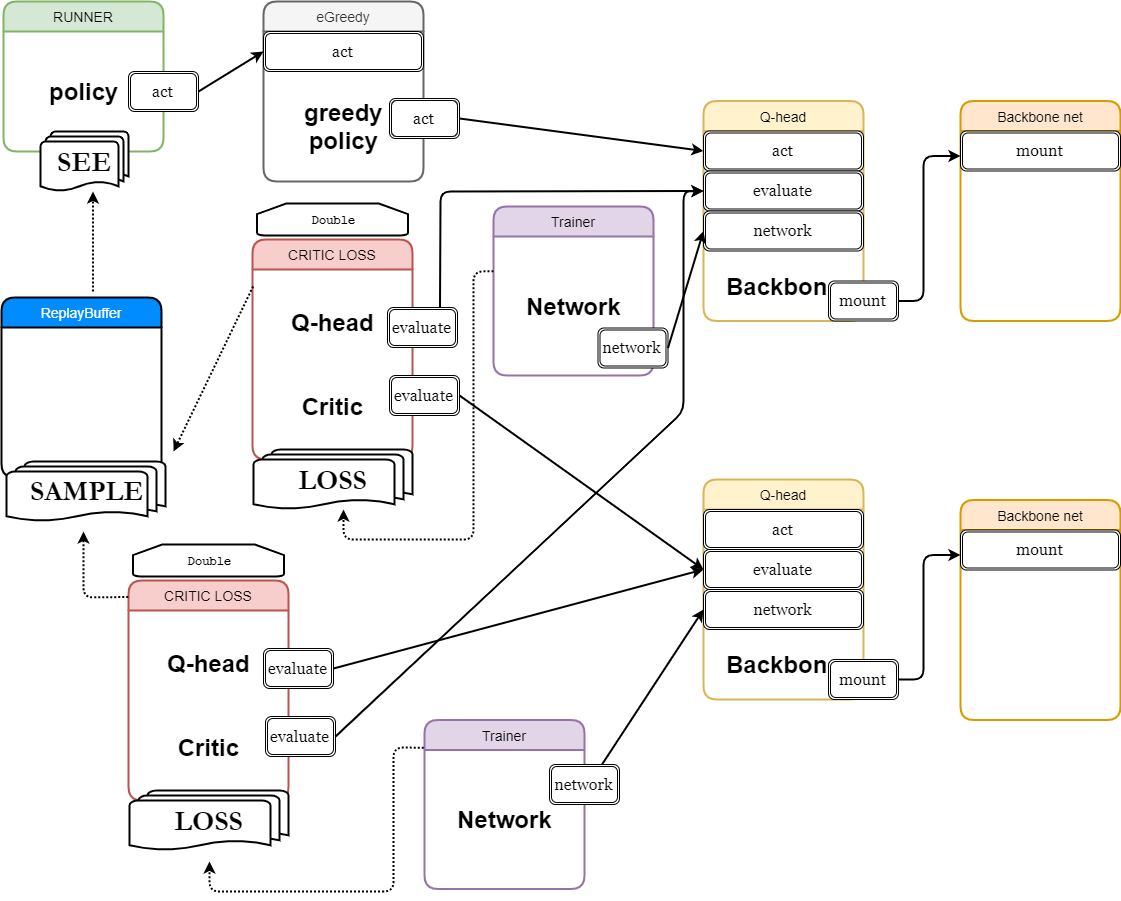

The diagram above was exported from draw.io. Its source (the exported page's mxGraphModel, read from the mxfile embedded in the PNG):
<mxGraphModel dx="1656" dy="964" grid="1" gridSize="10" guides="1" tooltips="1" connect="1" arrows="1" fold="1" page="1" pageScale="1" pageWidth="827" pageHeight="1169" math="0" shadow="0">
  <root>
    <mxCell id="0" />
    <mxCell id="1" parent="0" />
    <mxCell id="Yw8MkqHOVbKMr3uLzd0w-1" value="RUNNER" style="swimlane;childLayout=stackLayout;horizontal=1;startSize=30;horizontalStack=0;fillColor=#d5e8d4;rounded=1;fontSize=14;fontStyle=0;strokeWidth=2;resizeParent=0;resizeLast=1;shadow=0;dashed=0;align=center;strokeColor=#82b366;" parent="1" vertex="1">
      <mxGeometry x="20" y="20" width="160" height="150" as="geometry">
        <mxRectangle x="20" y="20" width="90" height="30" as="alternateBounds" />
      </mxGeometry>
    </mxCell>
    <mxCell id="Yw8MkqHOVbKMr3uLzd0w-12" value="policy" style="text;strokeColor=none;fillColor=none;html=1;fontSize=24;fontStyle=1;verticalAlign=middle;align=center;" parent="Yw8MkqHOVbKMr3uLzd0w-1" vertex="1">
      <mxGeometry y="30" width="160" height="120" as="geometry" />
    </mxCell>
    <mxCell id="Yw8MkqHOVbKMr3uLzd0w-9" value="act" style="shape=ext;double=1;rounded=1;whiteSpace=wrap;html=1;fontFamily=Georgia;fontSize=16;" parent="1" vertex="1">
      <mxGeometry x="145" y="90" width="70" height="40" as="geometry" />
    </mxCell>
    <mxCell id="Yw8MkqHOVbKMr3uLzd0w-13" value="eGreedy" style="swimlane;childLayout=stackLayout;horizontal=1;startSize=30;horizontalStack=0;fillColor=#f5f5f5;fontColor=#333333;rounded=1;fontSize=14;fontStyle=0;strokeWidth=2;resizeParent=0;resizeLast=1;shadow=0;dashed=0;align=center;strokeColor=#666666;" parent="1" vertex="1">
      <mxGeometry x="280" y="20" width="160" height="180" as="geometry">
        <mxRectangle x="20" y="20" width="90" height="30" as="alternateBounds" />
      </mxGeometry>
    </mxCell>
    <mxCell id="Yw8MkqHOVbKMr3uLzd0w-19" value="act" style="shape=ext;double=1;rounded=1;whiteSpace=wrap;html=1;fontFamily=Georgia;fontSize=16;" parent="Yw8MkqHOVbKMr3uLzd0w-13" vertex="1">
      <mxGeometry y="30" width="160" height="40" as="geometry" />
    </mxCell>
    <mxCell id="Yw8MkqHOVbKMr3uLzd0w-14" value="greedy&lt;br&gt;policy" style="text;strokeColor=none;fillColor=none;html=1;fontSize=24;fontStyle=1;verticalAlign=middle;align=center;" parent="Yw8MkqHOVbKMr3uLzd0w-13" vertex="1">
      <mxGeometry y="70" width="160" height="110" as="geometry" />
    </mxCell>
    <mxCell id="Yw8MkqHOVbKMr3uLzd0w-20" value="act" style="shape=ext;double=1;rounded=1;whiteSpace=wrap;html=1;fontFamily=Georgia;fontSize=16;" parent="1" vertex="1">
      <mxGeometry x="406" y="117" width="70" height="40" as="geometry" />
    </mxCell>
    <mxCell id="Yw8MkqHOVbKMr3uLzd0w-21" value="" style="endArrow=classic;html=1;fontFamily=Georgia;fontSize=16;exitX=1;exitY=0.5;exitDx=0;exitDy=0;entryX=0;entryY=0.5;entryDx=0;entryDy=0;strokeWidth=2;endFill=1;" parent="1" source="Yw8MkqHOVbKMr3uLzd0w-9" target="Yw8MkqHOVbKMr3uLzd0w-19" edge="1">
      <mxGeometry width="50" height="50" relative="1" as="geometry">
        <mxPoint x="20" y="270" as="sourcePoint" />
        <mxPoint x="70" y="220" as="targetPoint" />
      </mxGeometry>
    </mxCell>
    <mxCell id="Yw8MkqHOVbKMr3uLzd0w-25" value="Backbone net" style="swimlane;childLayout=stackLayout;horizontal=1;startSize=30;horizontalStack=0;fillColor=#ffe6cc;rounded=1;fontSize=14;fontStyle=0;strokeWidth=2;resizeParent=0;resizeLast=1;shadow=0;dashed=0;align=center;strokeColor=#d79b00;" parent="1" vertex="1">
      <mxGeometry x="977" y="119.5" width="160" height="220" as="geometry">
        <mxRectangle x="20" y="20" width="90" height="30" as="alternateBounds" />
      </mxGeometry>
    </mxCell>
    <mxCell id="eeOzye--znU5iVhLjtsi-5" value="mount" style="shape=ext;double=1;rounded=1;whiteSpace=wrap;html=1;fontFamily=Georgia;fontSize=16;" parent="Yw8MkqHOVbKMr3uLzd0w-25" vertex="1">
      <mxGeometry y="30" width="160" height="40" as="geometry" />
    </mxCell>
    <mxCell id="eeOzye--znU5iVhLjtsi-6" value="&amp;nbsp;" style="text;strokeColor=none;fillColor=none;html=1;fontSize=24;fontStyle=1;verticalAlign=middle;align=center;" parent="Yw8MkqHOVbKMr3uLzd0w-25" vertex="1">
      <mxGeometry y="70" width="160" height="150" as="geometry" />
    </mxCell>
    <mxCell id="Yw8MkqHOVbKMr3uLzd0w-28" value="" style="endArrow=classic;html=1;fontFamily=Georgia;fontSize=16;exitX=1;exitY=0.5;exitDx=0;exitDy=0;entryX=0;entryY=0.5;entryDx=0;entryDy=0;strokeWidth=2;endFill=1;" parent="1" source="Yw8MkqHOVbKMr3uLzd0w-20" target="eRCwD4Nj9XYT9s-OxhE1-2" edge="1">
      <mxGeometry width="50" height="50" relative="1" as="geometry">
        <mxPoint x="700" y="147" as="sourcePoint" />
        <mxPoint x="564" y="90" as="targetPoint" />
      </mxGeometry>
    </mxCell>
    <mxCell id="Yw8MkqHOVbKMr3uLzd0w-41" value="ReplayBuffer" style="swimlane;childLayout=stackLayout;horizontal=1;startSize=30;horizontalStack=0;fillColor=#008cff;fontColor=#FFFFFF;rounded=1;fontSize=14;fontStyle=0;strokeWidth=2;resizeParent=0;resizeLast=1;shadow=0;dashed=0;align=center;" parent="1" vertex="1">
      <mxGeometry x="18" y="316" width="160" height="180" as="geometry">
        <mxRectangle x="20" y="20" width="90" height="30" as="alternateBounds" />
      </mxGeometry>
    </mxCell>
    <mxCell id="Yw8MkqHOVbKMr3uLzd0w-43" value="&amp;nbsp;" style="text;strokeColor=none;fillColor=none;html=1;fontSize=24;fontStyle=1;verticalAlign=middle;align=center;" parent="Yw8MkqHOVbKMr3uLzd0w-41" vertex="1">
      <mxGeometry y="30" width="160" height="150" as="geometry" />
    </mxCell>
    <mxCell id="Yw8MkqHOVbKMr3uLzd0w-48" value="CRITIC LOSS" style="swimlane;childLayout=stackLayout;horizontal=1;startSize=30;horizontalStack=0;fillColor=#f8cecc;rounded=1;fontSize=14;fontStyle=0;strokeWidth=2;resizeParent=0;resizeLast=1;shadow=0;dashed=0;align=center;strokeColor=#b85450;" parent="1" vertex="1">
      <mxGeometry x="145" y="599" width="160" height="220" as="geometry">
        <mxRectangle x="20" y="20" width="90" height="30" as="alternateBounds" />
      </mxGeometry>
    </mxCell>
    <mxCell id="Yw8MkqHOVbKMr3uLzd0w-51" value="Q-head&lt;br&gt;&lt;br&gt;&lt;br&gt;Critic" style="text;strokeColor=none;fillColor=none;html=1;fontSize=24;fontStyle=1;verticalAlign=middle;align=center;" parent="Yw8MkqHOVbKMr3uLzd0w-48" vertex="1">
      <mxGeometry y="30" width="160" height="190" as="geometry" />
    </mxCell>
    <mxCell id="eRCwD4Nj9XYT9s-OxhE1-1" value="Q-head" style="swimlane;childLayout=stackLayout;horizontal=1;startSize=30;horizontalStack=0;fillColor=#fff2cc;rounded=1;fontSize=14;fontStyle=0;strokeWidth=2;resizeParent=0;resizeLast=1;shadow=0;dashed=0;align=center;strokeColor=#d6b656;" parent="1" vertex="1">
      <mxGeometry x="720" y="119.5" width="160" height="220" as="geometry">
        <mxRectangle x="20" y="20" width="90" height="30" as="alternateBounds" />
      </mxGeometry>
    </mxCell>
    <mxCell id="eRCwD4Nj9XYT9s-OxhE1-2" value="act" style="shape=ext;double=1;rounded=1;whiteSpace=wrap;html=1;fontFamily=Georgia;fontSize=16;" parent="eRCwD4Nj9XYT9s-OxhE1-1" vertex="1">
      <mxGeometry y="30" width="160" height="40" as="geometry" />
    </mxCell>
    <mxCell id="eeOzye--znU5iVhLjtsi-9" value="evaluate" style="shape=ext;double=1;rounded=1;whiteSpace=wrap;html=1;fontFamily=Georgia;fontSize=16;" parent="eRCwD4Nj9XYT9s-OxhE1-1" vertex="1">
      <mxGeometry y="70" width="160" height="40" as="geometry" />
    </mxCell>
    <mxCell id="eeOzye--znU5iVhLjtsi-42" value="network" style="shape=ext;double=1;rounded=1;whiteSpace=wrap;html=1;fontFamily=Georgia;fontSize=16;" parent="eRCwD4Nj9XYT9s-OxhE1-1" vertex="1">
      <mxGeometry y="110" width="160" height="40" as="geometry" />
    </mxCell>
    <mxCell id="eRCwD4Nj9XYT9s-OxhE1-3" value="Backbone" style="text;strokeColor=none;fillColor=none;html=1;fontSize=24;fontStyle=1;verticalAlign=middle;align=center;" parent="eRCwD4Nj9XYT9s-OxhE1-1" vertex="1">
      <mxGeometry y="150" width="160" height="70" as="geometry" />
    </mxCell>
    <mxCell id="eRCwD4Nj9XYT9s-OxhE1-5" value="" style="endArrow=classic;html=1;fontFamily=Georgia;fontSize=16;exitX=1;exitY=0.5;exitDx=0;exitDy=0;entryX=0;entryY=0.25;entryDx=0;entryDy=0;strokeWidth=2;endFill=1;" parent="1" source="eeOzye--znU5iVhLjtsi-7" target="Yw8MkqHOVbKMr3uLzd0w-25" edge="1">
      <mxGeometry width="50" height="50" relative="1" as="geometry">
        <mxPoint x="635" y="239.5" as="sourcePoint" />
        <mxPoint x="1130" y="159.5" as="targetPoint" />
        <Array as="points">
          <mxPoint x="940" y="319.5" />
          <mxPoint x="940" y="174.5" />
        </Array>
      </mxGeometry>
    </mxCell>
    <mxCell id="eeOzye--znU5iVhLjtsi-7" value="mount" style="shape=ext;double=1;rounded=1;whiteSpace=wrap;html=1;fontFamily=Georgia;fontSize=16;" parent="1" vertex="1">
      <mxGeometry x="845" y="299.5" width="70" height="40" as="geometry" />
    </mxCell>
    <mxCell id="eeOzye--znU5iVhLjtsi-10" value="evaluate" style="shape=ext;double=1;rounded=1;whiteSpace=wrap;html=1;fontFamily=Georgia;fontSize=16;" parent="1" vertex="1">
      <mxGeometry x="280" y="667" width="70" height="40" as="geometry" />
    </mxCell>
    <mxCell id="eeOzye--znU5iVhLjtsi-11" value="" style="endArrow=classic;html=1;fontFamily=Georgia;fontSize=16;exitX=0.75;exitY=0;exitDx=0;exitDy=0;entryX=0;entryY=0.5;entryDx=0;entryDy=0;strokeWidth=2;endFill=1;" parent="1" source="bLowyupUll61Cu_-vBCM-6" target="eeOzye--znU5iVhLjtsi-9" edge="1">
      <mxGeometry width="50" height="50" relative="1" as="geometry">
        <mxPoint x="1239" y="230" as="sourcePoint" />
        <mxPoint x="1301" y="85" as="targetPoint" />
        <Array as="points">
          <mxPoint x="457" y="210" />
        </Array>
      </mxGeometry>
    </mxCell>
    <mxCell id="eeOzye--znU5iVhLjtsi-21" value="Backbone net" style="swimlane;childLayout=stackLayout;horizontal=1;startSize=30;horizontalStack=0;fillColor=#ffe6cc;rounded=1;fontSize=14;fontStyle=0;strokeWidth=2;resizeParent=0;resizeLast=1;shadow=0;dashed=0;align=center;strokeColor=#d79b00;" parent="1" vertex="1">
      <mxGeometry x="977" y="518.5" width="160" height="220" as="geometry">
        <mxRectangle x="20" y="20" width="90" height="30" as="alternateBounds" />
      </mxGeometry>
    </mxCell>
    <mxCell id="eeOzye--znU5iVhLjtsi-22" value="mount" style="shape=ext;double=1;rounded=1;whiteSpace=wrap;html=1;fontFamily=Georgia;fontSize=16;" parent="eeOzye--znU5iVhLjtsi-21" vertex="1">
      <mxGeometry y="30" width="160" height="40" as="geometry" />
    </mxCell>
    <mxCell id="eeOzye--znU5iVhLjtsi-23" value="&amp;nbsp;" style="text;strokeColor=none;fillColor=none;html=1;fontSize=24;fontStyle=1;verticalAlign=middle;align=center;" parent="eeOzye--znU5iVhLjtsi-21" vertex="1">
      <mxGeometry y="70" width="160" height="150" as="geometry" />
    </mxCell>
    <mxCell id="eeOzye--znU5iVhLjtsi-24" value="Q-head" style="swimlane;childLayout=stackLayout;horizontal=1;startSize=30;horizontalStack=0;fillColor=#fff2cc;rounded=1;fontSize=14;fontStyle=0;strokeWidth=2;resizeParent=0;resizeLast=1;shadow=0;dashed=0;align=center;strokeColor=#d6b656;" parent="1" vertex="1">
      <mxGeometry x="720" y="498" width="160" height="220" as="geometry">
        <mxRectangle x="20" y="20" width="90" height="30" as="alternateBounds" />
      </mxGeometry>
    </mxCell>
    <mxCell id="eeOzye--znU5iVhLjtsi-25" value="act" style="shape=ext;double=1;rounded=1;whiteSpace=wrap;html=1;fontFamily=Georgia;fontSize=16;" parent="eeOzye--znU5iVhLjtsi-24" vertex="1">
      <mxGeometry y="30" width="160" height="40" as="geometry" />
    </mxCell>
    <mxCell id="eeOzye--znU5iVhLjtsi-26" value="evaluate" style="shape=ext;double=1;rounded=1;whiteSpace=wrap;html=1;fontFamily=Georgia;fontSize=16;" parent="eeOzye--znU5iVhLjtsi-24" vertex="1">
      <mxGeometry y="70" width="160" height="40" as="geometry" />
    </mxCell>
    <mxCell id="eeOzye--znU5iVhLjtsi-43" value="network" style="shape=ext;double=1;rounded=1;whiteSpace=wrap;html=1;fontFamily=Georgia;fontSize=16;" parent="eeOzye--znU5iVhLjtsi-24" vertex="1">
      <mxGeometry y="110" width="160" height="40" as="geometry" />
    </mxCell>
    <mxCell id="eeOzye--znU5iVhLjtsi-27" value="Backbone" style="text;strokeColor=none;fillColor=none;html=1;fontSize=24;fontStyle=1;verticalAlign=middle;align=center;" parent="eeOzye--znU5iVhLjtsi-24" vertex="1">
      <mxGeometry y="150" width="160" height="70" as="geometry" />
    </mxCell>
    <mxCell id="eeOzye--znU5iVhLjtsi-28" value="" style="endArrow=classic;html=1;fontFamily=Georgia;fontSize=16;exitX=1;exitY=0.5;exitDx=0;exitDy=0;entryX=0;entryY=0.25;entryDx=0;entryDy=0;strokeWidth=2;endFill=1;" parent="1" source="eeOzye--znU5iVhLjtsi-29" target="eeOzye--znU5iVhLjtsi-21" edge="1">
      <mxGeometry width="50" height="50" relative="1" as="geometry">
        <mxPoint x="635" y="618" as="sourcePoint" />
        <mxPoint x="1130" y="538" as="targetPoint" />
        <Array as="points">
          <mxPoint x="940" y="698" />
          <mxPoint x="940" y="573.5" />
        </Array>
      </mxGeometry>
    </mxCell>
    <mxCell id="eeOzye--znU5iVhLjtsi-29" value="mount" style="shape=ext;double=1;rounded=1;whiteSpace=wrap;html=1;fontFamily=Georgia;fontSize=16;" parent="1" vertex="1">
      <mxGeometry x="845" y="678" width="70" height="40" as="geometry" />
    </mxCell>
    <mxCell id="eeOzye--znU5iVhLjtsi-49" value="evaluate" style="shape=ext;double=1;rounded=1;whiteSpace=wrap;html=1;fontFamily=Georgia;fontSize=16;" parent="1" vertex="1">
      <mxGeometry x="282" y="735" width="70" height="40" as="geometry" />
    </mxCell>
    <mxCell id="eeOzye--znU5iVhLjtsi-50" value="" style="endArrow=classic;html=1;fontFamily=Georgia;fontSize=16;exitX=1;exitY=0.5;exitDx=0;exitDy=0;entryX=0;entryY=0.5;entryDx=0;entryDy=0;strokeWidth=2;endFill=1;" parent="1" source="bLowyupUll61Cu_-vBCM-7" target="eeOzye--znU5iVhLjtsi-26" edge="1">
      <mxGeometry width="50" height="50" relative="1" as="geometry">
        <mxPoint x="1197" y="342" as="sourcePoint" />
        <mxPoint x="1297" y="120" as="targetPoint" />
      </mxGeometry>
    </mxCell>
    <mxCell id="eeOzye--znU5iVhLjtsi-55" value="&lt;font face=&quot;Courier New&quot;&gt;&lt;b&gt;Double&lt;/b&gt;&lt;/font&gt;" style="strokeWidth=2;html=1;shape=mxgraph.flowchart.loop_limit;whiteSpace=wrap;" parent="1" vertex="1">
      <mxGeometry x="149.5" y="563" width="151" height="32" as="geometry" />
    </mxCell>
    <mxCell id="RyXvNiMTqLVGyRozOl6Z-3" value="&lt;font size=&quot;1&quot; face=&quot;Garamond&quot;&gt;&lt;b&gt;&lt;span style=&quot;font-size: 28px&quot;&gt;SEE&lt;/span&gt;&lt;/b&gt;&lt;/font&gt;" style="strokeWidth=2;html=1;shape=mxgraph.flowchart.multi-document;whiteSpace=wrap;" parent="1" vertex="1">
      <mxGeometry x="57" y="150" width="88" height="60" as="geometry" />
    </mxCell>
    <mxCell id="RyXvNiMTqLVGyRozOl6Z-4" value="&lt;font size=&quot;1&quot; face=&quot;Garamond&quot;&gt;&lt;b&gt;&lt;span style=&quot;font-size: 28px&quot;&gt;SAMPLE&lt;/span&gt;&lt;/b&gt;&lt;/font&gt;" style="strokeWidth=2;html=1;shape=mxgraph.flowchart.multi-document;whiteSpace=wrap;" parent="1" vertex="1">
      <mxGeometry x="23" y="480" width="159" height="60" as="geometry" />
    </mxCell>
    <mxCell id="RyXvNiMTqLVGyRozOl6Z-13" value="" style="endArrow=classic;html=1;strokeWidth=2;fontFamily=Georgia;fontSize=16;exitX=-0.002;exitY=0.075;exitDx=0;exitDy=0;endFill=1;dashed=1;dashPattern=1 1;exitPerimeter=0;" parent="1" source="Yw8MkqHOVbKMr3uLzd0w-48" edge="1">
      <mxGeometry width="50" height="50" relative="1" as="geometry">
        <mxPoint x="621.3399999999997" y="312.2600000000002" as="sourcePoint" />
        <mxPoint x="100" y="550" as="targetPoint" />
        <Array as="points">
          <mxPoint x="100" y="616" />
        </Array>
      </mxGeometry>
    </mxCell>
    <mxCell id="RyXvNiMTqLVGyRozOl6Z-14" value="&lt;font size=&quot;1&quot; face=&quot;Garamond&quot;&gt;&lt;b&gt;&lt;span style=&quot;font-size: 28px&quot;&gt;LOSS&lt;/span&gt;&lt;/b&gt;&lt;/font&gt;" style="strokeWidth=2;html=1;shape=mxgraph.flowchart.multi-document;whiteSpace=wrap;" parent="1" vertex="1">
      <mxGeometry x="146" y="809" width="159" height="60" as="geometry" />
    </mxCell>
    <mxCell id="RyXvNiMTqLVGyRozOl6Z-15" value="Trainer" style="swimlane;childLayout=stackLayout;horizontal=1;startSize=30;horizontalStack=0;fillColor=#e1d5e7;rounded=1;fontSize=14;fontStyle=0;strokeWidth=2;resizeParent=0;resizeLast=1;shadow=0;dashed=0;align=center;strokeColor=#9673a6;" parent="1" vertex="1">
      <mxGeometry x="441" y="738.5" width="160" height="169" as="geometry">
        <mxRectangle x="20" y="20" width="90" height="30" as="alternateBounds" />
      </mxGeometry>
    </mxCell>
    <mxCell id="RyXvNiMTqLVGyRozOl6Z-17" value="Network" style="text;strokeColor=none;fillColor=none;html=1;fontSize=24;fontStyle=1;verticalAlign=middle;align=center;" parent="RyXvNiMTqLVGyRozOl6Z-15" vertex="1">
      <mxGeometry y="30" width="160" height="139" as="geometry" />
    </mxCell>
    <mxCell id="RyXvNiMTqLVGyRozOl6Z-18" value="" style="endArrow=classic;html=1;strokeWidth=2;fontFamily=Georgia;fontSize=16;endFill=1;dashed=1;dashPattern=1 1;exitX=-0.004;exitY=0.164;exitDx=0;exitDy=0;exitPerimeter=0;" parent="1" source="RyXvNiMTqLVGyRozOl6Z-15" edge="1">
      <mxGeometry width="50" height="50" relative="1" as="geometry">
        <mxPoint x="442" y="620" as="sourcePoint" />
        <mxPoint x="226" y="880" as="targetPoint" />
        <Array as="points">
          <mxPoint x="410" y="766" />
          <mxPoint x="410" y="910" />
          <mxPoint x="226" y="910" />
        </Array>
      </mxGeometry>
    </mxCell>
    <mxCell id="bLowyupUll61Cu_-vBCM-1" value="" style="endArrow=classic;html=1;strokeWidth=2;fontFamily=Georgia;fontSize=16;endFill=1;dashed=1;dashPattern=1 1;" parent="1" edge="1">
      <mxGeometry width="50" height="50" relative="1" as="geometry">
        <mxPoint x="109.5" y="310" as="sourcePoint" />
        <mxPoint x="109.5" y="210" as="targetPoint" />
      </mxGeometry>
    </mxCell>
    <mxCell id="bLowyupUll61Cu_-vBCM-2" value="network" style="shape=ext;double=1;rounded=1;whiteSpace=wrap;html=1;fontFamily=Georgia;fontSize=16;" parent="1" vertex="1">
      <mxGeometry x="566" y="783" width="70" height="40" as="geometry" />
    </mxCell>
    <mxCell id="bLowyupUll61Cu_-vBCM-3" value="" style="endArrow=classic;html=1;fontFamily=Georgia;fontSize=16;exitX=0.75;exitY=0;exitDx=0;exitDy=0;entryX=0;entryY=0.5;entryDx=0;entryDy=0;strokeWidth=2;endFill=1;" parent="1" source="bLowyupUll61Cu_-vBCM-2" target="eeOzye--znU5iVhLjtsi-43" edge="1">
      <mxGeometry width="50" height="50" relative="1" as="geometry">
        <mxPoint x="348" y="349" as="sourcePoint" />
        <mxPoint x="680.0000000000005" y="260" as="targetPoint" />
      </mxGeometry>
    </mxCell>
    <mxCell id="bLowyupUll61Cu_-vBCM-4" value="CRITIC LOSS" style="swimlane;childLayout=stackLayout;horizontal=1;startSize=30;horizontalStack=0;fillColor=#f8cecc;rounded=1;fontSize=14;fontStyle=0;strokeWidth=2;resizeParent=0;resizeLast=1;shadow=0;dashed=0;align=center;strokeColor=#b85450;" parent="1" vertex="1">
      <mxGeometry x="269" y="258" width="160" height="220" as="geometry">
        <mxRectangle x="20" y="20" width="90" height="30" as="alternateBounds" />
      </mxGeometry>
    </mxCell>
    <mxCell id="bLowyupUll61Cu_-vBCM-5" value="Q-head&lt;br&gt;&lt;br&gt;&lt;br&gt;Critic" style="text;strokeColor=none;fillColor=none;html=1;fontSize=24;fontStyle=1;verticalAlign=middle;align=center;" parent="bLowyupUll61Cu_-vBCM-4" vertex="1">
      <mxGeometry y="30" width="160" height="190" as="geometry" />
    </mxCell>
    <mxCell id="bLowyupUll61Cu_-vBCM-6" value="evaluate" style="shape=ext;double=1;rounded=1;whiteSpace=wrap;html=1;fontFamily=Georgia;fontSize=16;" parent="1" vertex="1">
      <mxGeometry x="404" y="326" width="70" height="40" as="geometry" />
    </mxCell>
    <mxCell id="bLowyupUll61Cu_-vBCM-7" value="evaluate" style="shape=ext;double=1;rounded=1;whiteSpace=wrap;html=1;fontFamily=Georgia;fontSize=16;" parent="1" vertex="1">
      <mxGeometry x="406" y="394" width="70" height="40" as="geometry" />
    </mxCell>
    <mxCell id="bLowyupUll61Cu_-vBCM-8" value="&lt;font face=&quot;Courier New&quot;&gt;&lt;b&gt;Double&lt;/b&gt;&lt;/font&gt;" style="strokeWidth=2;html=1;shape=mxgraph.flowchart.loop_limit;whiteSpace=wrap;" parent="1" vertex="1">
      <mxGeometry x="273.5" y="222" width="151" height="32" as="geometry" />
    </mxCell>
    <mxCell id="bLowyupUll61Cu_-vBCM-9" value="&lt;font size=&quot;1&quot; face=&quot;Garamond&quot;&gt;&lt;b&gt;&lt;span style=&quot;font-size: 28px&quot;&gt;LOSS&lt;/span&gt;&lt;/b&gt;&lt;/font&gt;" style="strokeWidth=2;html=1;shape=mxgraph.flowchart.multi-document;whiteSpace=wrap;" parent="1" vertex="1">
      <mxGeometry x="270" y="468" width="159" height="60" as="geometry" />
    </mxCell>
    <mxCell id="bLowyupUll61Cu_-vBCM-10" value="" style="endArrow=classic;html=1;strokeWidth=2;fontFamily=Georgia;fontSize=16;exitX=0.004;exitY=0.089;exitDx=0;exitDy=0;endFill=1;dashed=1;dashPattern=1 1;exitPerimeter=0;" parent="1" source="bLowyupUll61Cu_-vBCM-5" edge="1">
      <mxGeometry width="50" height="50" relative="1" as="geometry">
        <mxPoint x="154.6800000000003" y="625.5" as="sourcePoint" />
        <mxPoint x="190" y="470" as="targetPoint" />
        <Array as="points" />
      </mxGeometry>
    </mxCell>
    <mxCell id="bLowyupUll61Cu_-vBCM-12" value="" style="endArrow=classic;html=1;fontFamily=Georgia;fontSize=16;exitX=1;exitY=0.5;exitDx=0;exitDy=0;entryX=0;entryY=0.5;entryDx=0;entryDy=0;strokeWidth=2;endFill=1;" parent="1" source="eeOzye--znU5iVhLjtsi-10" target="eeOzye--znU5iVhLjtsi-26" edge="1">
      <mxGeometry width="50" height="50" relative="1" as="geometry">
        <mxPoint x="486" y="423.9999999999998" as="sourcePoint" />
        <mxPoint x="730" y="598" as="targetPoint" />
      </mxGeometry>
    </mxCell>
    <mxCell id="bLowyupUll61Cu_-vBCM-13" value="" style="endArrow=classic;html=1;fontFamily=Georgia;fontSize=16;exitX=1;exitY=0.5;exitDx=0;exitDy=0;strokeWidth=2;endFill=1;entryX=0;entryY=0.5;entryDx=0;entryDy=0;" parent="1" source="eeOzye--znU5iVhLjtsi-49" target="eeOzye--znU5iVhLjtsi-9" edge="1">
      <mxGeometry width="50" height="50" relative="1" as="geometry">
        <mxPoint x="360" y="697" as="sourcePoint" />
        <mxPoint x="720" y="250" as="targetPoint" />
        <Array as="points">
          <mxPoint x="700" y="430" />
          <mxPoint x="700" y="210" />
        </Array>
      </mxGeometry>
    </mxCell>
    <mxCell id="bLowyupUll61Cu_-vBCM-14" value="Trainer" style="swimlane;childLayout=stackLayout;horizontal=1;startSize=30;horizontalStack=0;fillColor=#e1d5e7;rounded=1;fontSize=14;fontStyle=0;strokeWidth=2;resizeParent=0;resizeLast=1;shadow=0;dashed=0;align=center;strokeColor=#9673a6;" parent="1" vertex="1">
      <mxGeometry x="510" y="225" width="160" height="169" as="geometry">
        <mxRectangle x="20" y="20" width="90" height="30" as="alternateBounds" />
      </mxGeometry>
    </mxCell>
    <mxCell id="bLowyupUll61Cu_-vBCM-15" value="Network" style="text;strokeColor=none;fillColor=none;html=1;fontSize=24;fontStyle=1;verticalAlign=middle;align=center;" parent="bLowyupUll61Cu_-vBCM-14" vertex="1">
      <mxGeometry y="30" width="160" height="139" as="geometry" />
    </mxCell>
    <mxCell id="bLowyupUll61Cu_-vBCM-16" value="" style="endArrow=classic;html=1;strokeWidth=2;fontFamily=Georgia;fontSize=16;endFill=1;dashed=1;dashPattern=1 1;exitX=0;exitY=0.25;exitDx=0;exitDy=0;" parent="1" source="bLowyupUll61Cu_-vBCM-15" edge="1">
      <mxGeometry width="50" height="50" relative="1" as="geometry">
        <mxPoint x="574.3600000000001" y="414.2159999999999" as="sourcePoint" />
        <mxPoint x="360" y="528" as="targetPoint" />
        <Array as="points">
          <mxPoint x="490" y="290" />
          <mxPoint x="490" y="558" />
          <mxPoint x="360" y="558" />
        </Array>
      </mxGeometry>
    </mxCell>
    <mxCell id="bLowyupUll61Cu_-vBCM-17" value="network" style="shape=ext;double=1;rounded=1;whiteSpace=wrap;html=1;fontFamily=Georgia;fontSize=16;" parent="1" vertex="1">
      <mxGeometry x="614.5" y="346.5" width="70" height="40" as="geometry" />
    </mxCell>
    <mxCell id="bLowyupUll61Cu_-vBCM-18" value="" style="endArrow=classic;html=1;fontFamily=Georgia;fontSize=16;exitX=1;exitY=0.5;exitDx=0;exitDy=0;entryX=0;entryY=0.5;entryDx=0;entryDy=0;strokeWidth=2;endFill=1;" parent="1" source="bLowyupUll61Cu_-vBCM-17" target="eeOzye--znU5iVhLjtsi-42" edge="1">
      <mxGeometry width="50" height="50" relative="1" as="geometry">
        <mxPoint x="628.5" y="793" as="sourcePoint" />
        <mxPoint x="730" y="638" as="targetPoint" />
      </mxGeometry>
    </mxCell>
  </root>
</mxGraphModel>